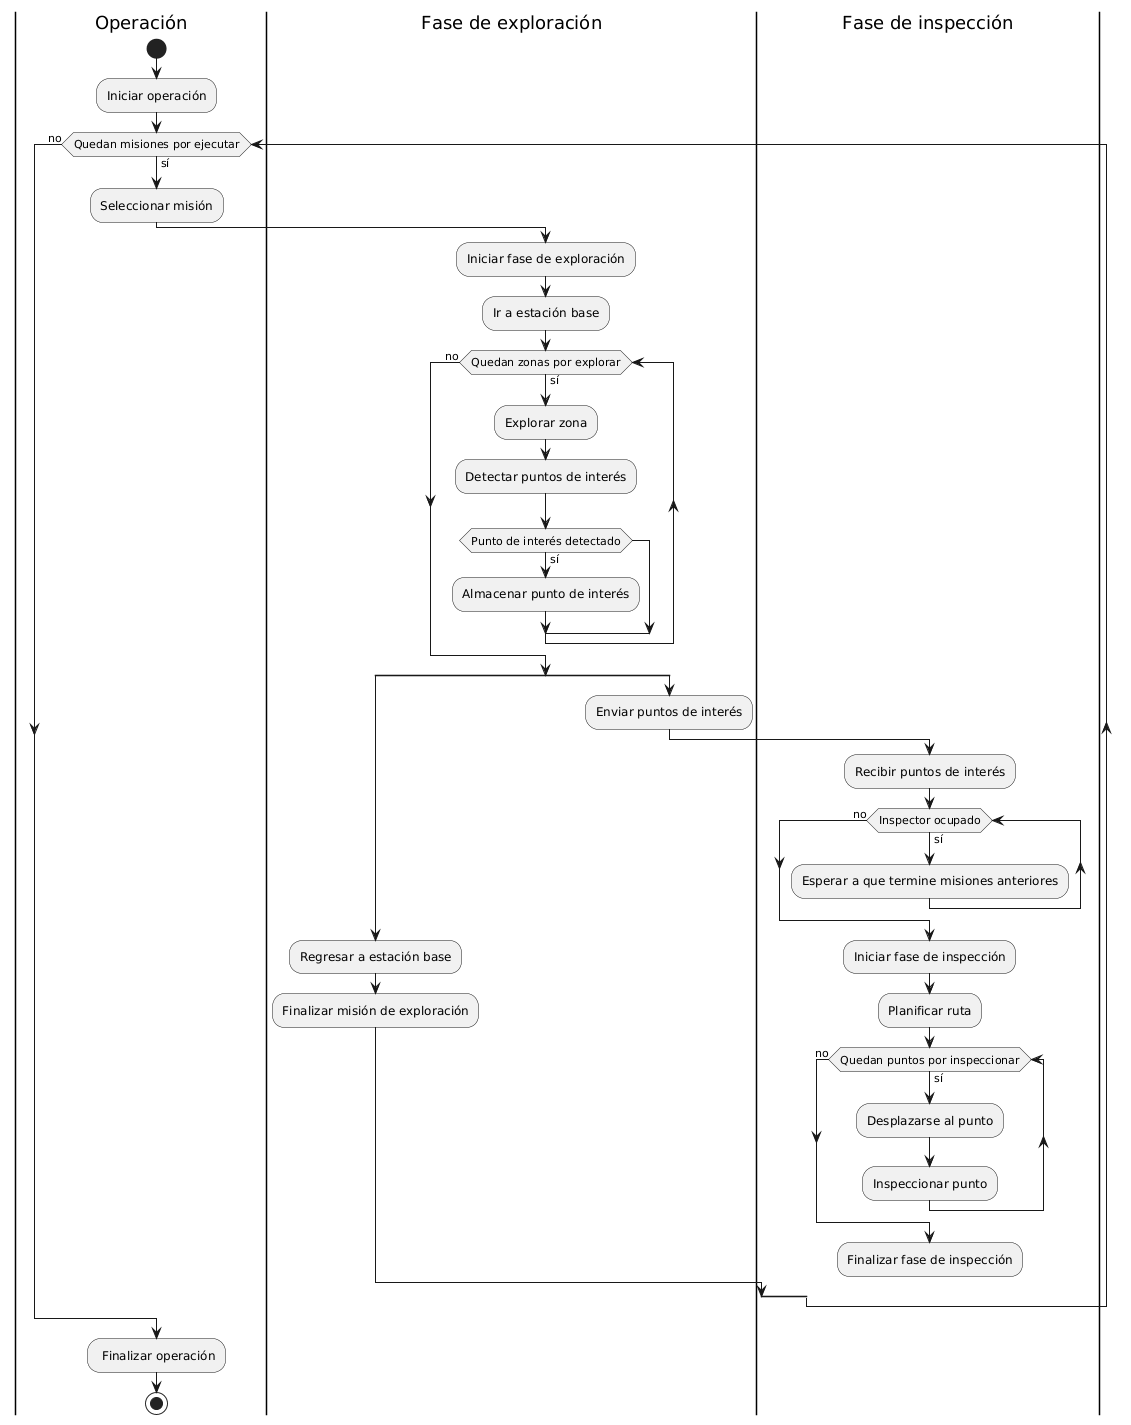

The diagram above was rendered by PlantUML. Its source (embedded in the PNG):
@startuml
skinparam ConditionEndStyle hline


|Operación|
start
:Iniciar operación;

while (Quedan misiones por ejecutar) is (sí)
    :Seleccionar misión;
    |Fase de exploración|
    :Iniciar fase de exploración;
    :Ir a estación base;

    while (Quedan zonas por explorar) is (sí)
        :Explorar zona;
        :Detectar puntos de interés;
        if (Punto de interés detectado) then (sí)
            :Almacenar punto de interés;
        endif
    endwhile (no)
    split
        |Fase de exploración|
        :Regresar a estación base;
        :Finalizar misión de exploración;
    split again
        :Enviar puntos de interés;
        |Fase de inspección|
        :Recibir puntos de interés;
        while (Inspector ocupado) is (sí)
            :Esperar a que termine misiones anteriores;
        endwhile (no)
        :Iniciar fase de inspección;
        :Planificar ruta;
        while (Quedan puntos por inspeccionar) is (sí)
            :Desplazarse al punto;
            :Inspeccionar punto;
        endwhile (no)
        :Finalizar fase de inspección;
        detach
    end split
endwhile (no)
|Operación|
: Finalizar operación;
stop
@enduml